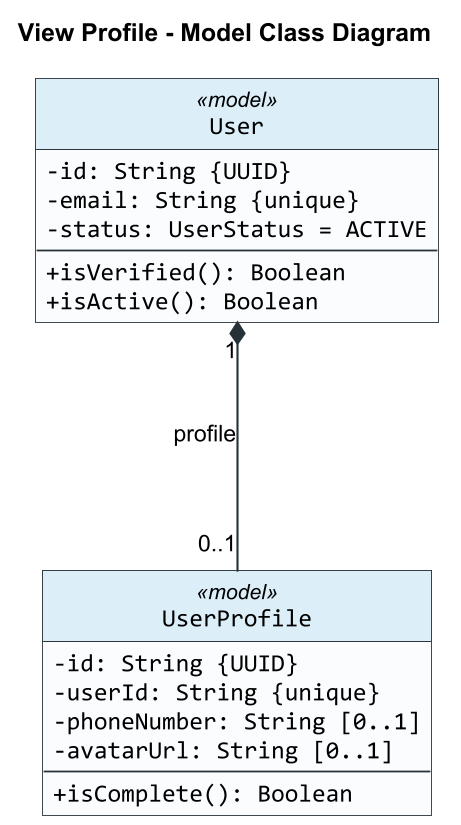

The diagram above was rendered by PlantUML. Its source (embedded in the PNG):
@startuml
title View Profile - Model Class Diagram

skinparam backgroundColor #FFFFFF
skinparam shadowing false
skinparam roundCorner 0
skinparam dpi 170
skinparam defaultFontName Arial
skinparam classFontName Arial
skinparam classAttributeFontName Consolas
skinparam classAttributeIconSize 0
skinparam classBorderColor #263238
skinparam classBackgroundColor #FAFCFD
skinparam classHeaderBackgroundColor #DCEEF8
skinparam ArrowColor #263238
skinparam ArrowThickness 1.2
skinparam linetype ortho
skinparam nodesep 160
skinparam ranksep 140
hide circle

class User <<model>> {
  -id: String {UUID}
  -email: String {unique}
  -status: UserStatus = ACTIVE
  --
  +isVerified(): Boolean
  +isActive(): Boolean
}

class UserProfile <<model>> {
  -id: String {UUID}
  -userId: String {unique}
  -phoneNumber: String [0..1]
  -avatarUrl: String [0..1]
  --
  +isComplete(): Boolean
}

User "1" *-- "0..1" UserProfile : profile

@enduml